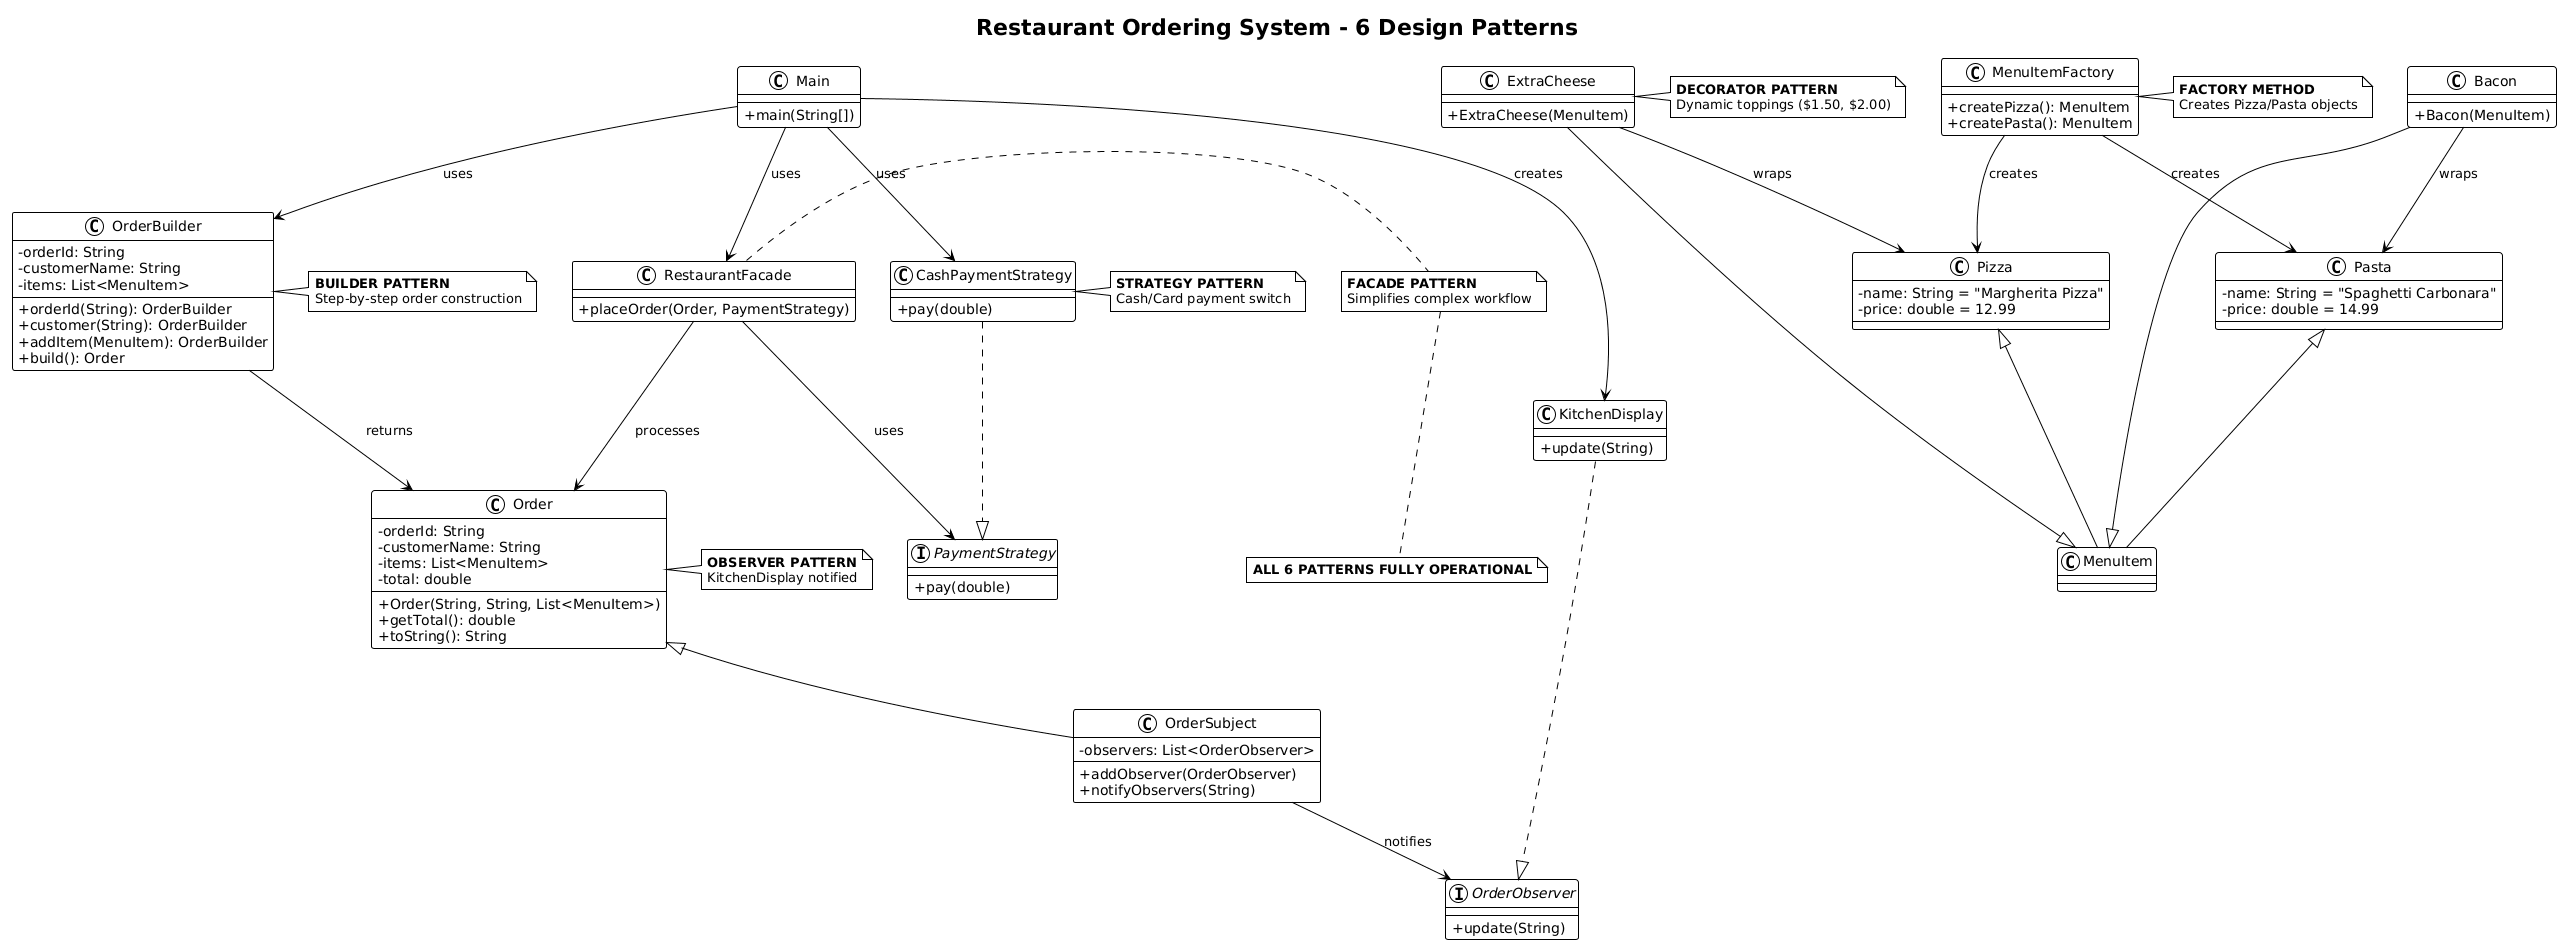

The diagram above was rendered by PlantUML. Its source (embedded in the PNG):
@startuml
!theme plain
skinparam classAttributeIconSize 0
skinparam backgroundColor white
skinparam class {
    BackgroundColor<<Main>> #LightGreen
    BackgroundColor<<Facade>> #LightBlue
    BackgroundColor<<Observer>> #LightYellow
    BackgroundColor<<Strategy>> #LightPink
}

title **Restaurant Ordering System - 6 Design Patterns**

class Main {
    +main(String[])
}

class RestaurantFacade {
    +placeOrder(Order, PaymentStrategy)
}

class OrderBuilder {
    -orderId: String
    -customerName: String
    -items: List<MenuItem>
    +orderId(String): OrderBuilder
    +customer(String): OrderBuilder
    +addItem(MenuItem): OrderBuilder
    +build(): Order
}

class MenuItemFactory {
    +createPizza(): MenuItem
    +createPasta(): MenuItem
}

class ExtraCheese {
    +ExtraCheese(MenuItem)
}

class Bacon {
    +Bacon(MenuItem)
}

class Pizza {
    -name: String = "Margherita Pizza"
    -price: double = 12.99
}

class Pasta {
    -name: String = "Spaghetti Carbonara"
    -price: double = 14.99
}

class Order {
    -orderId: String
    -customerName: String
    -items: List<MenuItem>
    -total: double
    +Order(String, String, List<MenuItem>)
    +getTotal(): double
    +toString(): String
}

class KitchenDisplay {
    +update(String)
}

class CashPaymentStrategy {
    +pay(double)
}

interface PaymentStrategy {
    +pay(double)
}

interface OrderObserver {
    +update(String)
}

class OrderSubject {
    -observers: List<OrderObserver>
    +addObserver(OrderObserver)
    +notifyObservers(String)
}

' Relationships
Main --> OrderBuilder : uses
Main --> RestaurantFacade : uses
Main --> KitchenDisplay : creates
Main --> CashPaymentStrategy : uses

OrderBuilder --> Order : returns
Order <|-- OrderSubject
OrderSubject --> OrderObserver : notifies
KitchenDisplay ..|> OrderObserver

MenuItemFactory --> Pizza : creates
MenuItemFactory --> Pasta : creates
ExtraCheese --> Pizza : wraps
Bacon --> Pasta : wraps

Pizza <|-- MenuItem
Pasta <|-- MenuItem
ExtraCheese --|> MenuItem
Bacon --|> MenuItem

RestaurantFacade --> Order : processes
RestaurantFacade --> PaymentStrategy : uses
CashPaymentStrategy ..|> PaymentStrategy

' Pattern Notes
note right of OrderBuilder
  **BUILDER PATTERN**
  Step-by-step order construction
end note

note right of ExtraCheese
  **DECORATOR PATTERN**
  Dynamic toppings ($1.50, $2.00)
end note

note right of MenuItemFactory
  **FACTORY METHOD**
  Creates Pizza/Pasta objects
end note

note right of Order
  **OBSERVER PATTERN**
  KitchenDisplay notified
end note

note right of CashPaymentStrategy
  **STRATEGY PATTERN**
  Cash/Card payment switch
end note

note right of RestaurantFacade
  **FACADE PATTERN**
  Simplifies complex workflow
end note

note bottom : **ALL 6 PATTERNS FULLY OPERATIONAL**
@enduml